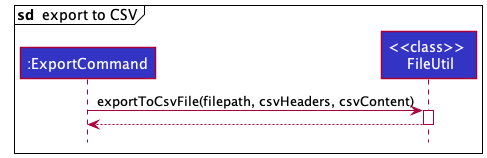

The diagram above was rendered by PlantUML. Its source (embedded in the PNG):
@startuml
!include style.puml

'https://plantuml.com/sequence-diagram

participant ":ExportCommand" as ExportCommand LOGIC_COLOR
participant "<<class>> \n FileUtil" as FileUtil LOGIC_COLOR

mainframe **sd**  export to CSV

ExportCommand -> FileUtil: exportToCsvFile(filepath, csvHeaders, csvContent)
activate FileUtil

FileUtil --> ExportCommand
deactivate FileUtil

@enduml